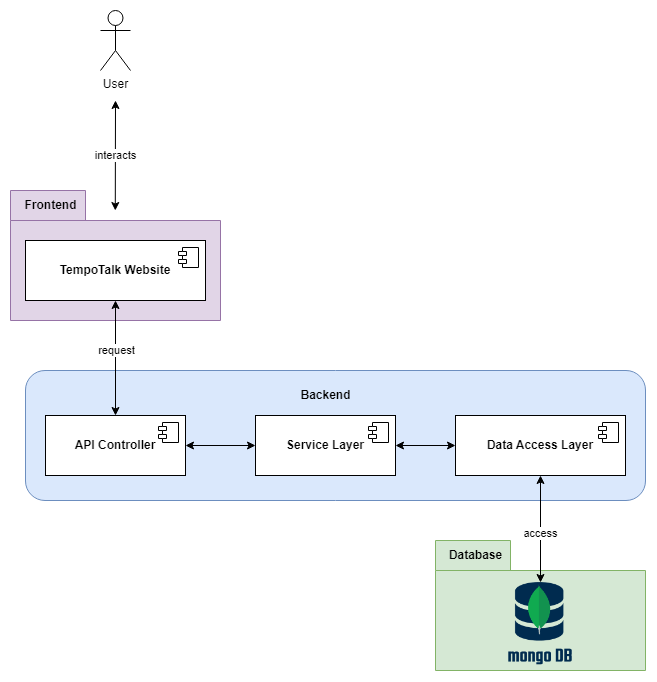

The diagram above was exported from draw.io. Its source (the exported page's mxGraphModel, read from the mxfile embedded in the PNG):
<mxGraphModel dx="1500" dy="746" grid="1" gridSize="10" guides="1" tooltips="1" connect="1" arrows="1" fold="1" page="1" pageScale="1" pageWidth="850" pageHeight="1100" math="0" shadow="0">
  <root>
    <mxCell id="0" />
    <mxCell id="1" parent="0" />
    <mxCell id="5KVdV3TlVwGW6Eez7iV2-33" value="" style="shape=folder;fontStyle=1;spacingTop=10;tabWidth=75;tabHeight=30;tabPosition=left;html=1;whiteSpace=wrap;fillColor=#d5e8d4;strokeColor=#82b366;" vertex="1" parent="1">
      <mxGeometry x="565" y="570" width="210" height="130" as="geometry" />
    </mxCell>
    <mxCell id="5KVdV3TlVwGW6Eez7iV2-14" value="" style="shape=folder;fontStyle=1;spacingTop=10;tabWidth=75;tabHeight=30;tabPosition=left;html=1;whiteSpace=wrap;fillColor=#e1d5e7;strokeColor=#9673a6;" vertex="1" parent="1">
      <mxGeometry x="140" y="220" width="210" height="130" as="geometry" />
    </mxCell>
    <mxCell id="5KVdV3TlVwGW6Eez7iV2-3" value="User" style="shape=umlActor;verticalLabelPosition=bottom;verticalAlign=top;html=1;outlineConnect=0;" vertex="1" parent="1">
      <mxGeometry x="230" y="40" width="30" height="60" as="geometry" />
    </mxCell>
    <mxCell id="5KVdV3TlVwGW6Eez7iV2-11" value="&lt;b&gt;TempoTalk Website&lt;/b&gt;" style="html=1;dropTarget=0;whiteSpace=wrap;" vertex="1" parent="1">
      <mxGeometry x="155" y="270" width="180" height="60" as="geometry" />
    </mxCell>
    <mxCell id="5KVdV3TlVwGW6Eez7iV2-12" value="" style="shape=module;jettyWidth=8;jettyHeight=4;" vertex="1" parent="5KVdV3TlVwGW6Eez7iV2-11">
      <mxGeometry x="1" width="20" height="20" relative="1" as="geometry">
        <mxPoint x="-27" y="7" as="offset" />
      </mxGeometry>
    </mxCell>
    <mxCell id="5KVdV3TlVwGW6Eez7iV2-15" value="&lt;b&gt;Frontend&lt;/b&gt;" style="text;html=1;align=center;verticalAlign=middle;resizable=0;points=[];autosize=1;strokeColor=none;fillColor=none;" vertex="1" parent="1">
      <mxGeometry x="140" y="220" width="80" height="30" as="geometry" />
    </mxCell>
    <mxCell id="5KVdV3TlVwGW6Eez7iV2-18" value="" style="rounded=1;whiteSpace=wrap;html=1;fillColor=#dae8fc;strokeColor=#6c8ebf;" vertex="1" parent="1">
      <mxGeometry x="155" y="400" width="620" height="130" as="geometry" />
    </mxCell>
    <mxCell id="5KVdV3TlVwGW6Eez7iV2-19" value="&lt;b&gt;API Controller&lt;/b&gt;" style="html=1;dropTarget=0;whiteSpace=wrap;" vertex="1" parent="1">
      <mxGeometry x="175" y="445" width="140" height="60" as="geometry" />
    </mxCell>
    <mxCell id="5KVdV3TlVwGW6Eez7iV2-20" value="" style="shape=module;jettyWidth=8;jettyHeight=4;" vertex="1" parent="5KVdV3TlVwGW6Eez7iV2-19">
      <mxGeometry x="1" width="20" height="20" relative="1" as="geometry">
        <mxPoint x="-27" y="7" as="offset" />
      </mxGeometry>
    </mxCell>
    <mxCell id="5KVdV3TlVwGW6Eez7iV2-32" style="edgeStyle=orthogonalEdgeStyle;rounded=0;orthogonalLoop=1;jettySize=auto;html=1;exitX=1;exitY=0.5;exitDx=0;exitDy=0;entryX=0;entryY=0.5;entryDx=0;entryDy=0;startArrow=classic;startFill=1;" edge="1" parent="1" source="5KVdV3TlVwGW6Eez7iV2-21" target="5KVdV3TlVwGW6Eez7iV2-23">
      <mxGeometry relative="1" as="geometry" />
    </mxCell>
    <mxCell id="5KVdV3TlVwGW6Eez7iV2-21" value="&lt;b&gt;Service Layer&lt;/b&gt;" style="html=1;dropTarget=0;whiteSpace=wrap;" vertex="1" parent="1">
      <mxGeometry x="385" y="445" width="140" height="60" as="geometry" />
    </mxCell>
    <mxCell id="5KVdV3TlVwGW6Eez7iV2-22" value="" style="shape=module;jettyWidth=8;jettyHeight=4;" vertex="1" parent="5KVdV3TlVwGW6Eez7iV2-21">
      <mxGeometry x="1" width="20" height="20" relative="1" as="geometry">
        <mxPoint x="-27" y="7" as="offset" />
      </mxGeometry>
    </mxCell>
    <mxCell id="D2-a0VJ5NBK8Q31aFx92-3" style="edgeStyle=orthogonalEdgeStyle;rounded=0;orthogonalLoop=1;jettySize=auto;html=1;exitX=0.5;exitY=1;exitDx=0;exitDy=0;entryX=0.5;entryY=0;entryDx=0;entryDy=0;startArrow=classic;startFill=1;" edge="1" parent="1" source="5KVdV3TlVwGW6Eez7iV2-23" target="D2-a0VJ5NBK8Q31aFx92-1">
      <mxGeometry relative="1" as="geometry" />
    </mxCell>
    <mxCell id="D2-a0VJ5NBK8Q31aFx92-4" value="access" style="edgeLabel;html=1;align=center;verticalAlign=middle;resizable=0;points=[];" vertex="1" connectable="0" parent="D2-a0VJ5NBK8Q31aFx92-3">
      <mxGeometry x="0.0766" y="-1" relative="1" as="geometry">
        <mxPoint as="offset" />
      </mxGeometry>
    </mxCell>
    <mxCell id="5KVdV3TlVwGW6Eez7iV2-23" value="&lt;b&gt;Data Access Layer&lt;/b&gt;" style="html=1;dropTarget=0;whiteSpace=wrap;" vertex="1" parent="1">
      <mxGeometry x="585" y="445" width="170" height="60" as="geometry" />
    </mxCell>
    <mxCell id="5KVdV3TlVwGW6Eez7iV2-24" value="" style="shape=module;jettyWidth=8;jettyHeight=4;" vertex="1" parent="5KVdV3TlVwGW6Eez7iV2-23">
      <mxGeometry x="1" width="20" height="20" relative="1" as="geometry">
        <mxPoint x="-27" y="7" as="offset" />
      </mxGeometry>
    </mxCell>
    <mxCell id="5KVdV3TlVwGW6Eez7iV2-26" value="" style="endArrow=classic;html=1;rounded=0;startArrow=classic;startFill=1;" edge="1" parent="1">
      <mxGeometry width="50" height="50" relative="1" as="geometry">
        <mxPoint x="245" y="130" as="sourcePoint" />
        <mxPoint x="244.79032258064512" y="240" as="targetPoint" />
      </mxGeometry>
    </mxCell>
    <mxCell id="5KVdV3TlVwGW6Eez7iV2-27" value="interacts" style="edgeLabel;html=1;align=center;verticalAlign=middle;resizable=0;points=[];" vertex="1" connectable="0" parent="5KVdV3TlVwGW6Eez7iV2-26">
      <mxGeometry x="-0.0072" y="-1" relative="1" as="geometry">
        <mxPoint as="offset" />
      </mxGeometry>
    </mxCell>
    <mxCell id="5KVdV3TlVwGW6Eez7iV2-29" value="" style="endArrow=classic;startArrow=classic;html=1;rounded=0;entryX=0.5;entryY=1;entryDx=0;entryDy=0;exitX=0.5;exitY=0;exitDx=0;exitDy=0;" edge="1" parent="1" source="5KVdV3TlVwGW6Eez7iV2-19" target="5KVdV3TlVwGW6Eez7iV2-11">
      <mxGeometry width="50" height="50" relative="1" as="geometry">
        <mxPoint x="240" y="430" as="sourcePoint" />
        <mxPoint x="240" y="340" as="targetPoint" />
      </mxGeometry>
    </mxCell>
    <mxCell id="5KVdV3TlVwGW6Eez7iV2-30" value="request" style="edgeLabel;html=1;align=center;verticalAlign=middle;resizable=0;points=[];" vertex="1" connectable="0" parent="5KVdV3TlVwGW6Eez7iV2-29">
      <mxGeometry x="-0.0539" y="-1" relative="1" as="geometry">
        <mxPoint x="-1" y="-11" as="offset" />
      </mxGeometry>
    </mxCell>
    <mxCell id="5KVdV3TlVwGW6Eez7iV2-31" value="" style="endArrow=classic;startArrow=classic;html=1;rounded=0;entryX=0;entryY=0.5;entryDx=0;entryDy=0;exitX=1;exitY=0.5;exitDx=0;exitDy=0;" edge="1" parent="1" source="5KVdV3TlVwGW6Eez7iV2-19" target="5KVdV3TlVwGW6Eez7iV2-21">
      <mxGeometry width="50" height="50" relative="1" as="geometry">
        <mxPoint x="315" y="474.5" as="sourcePoint" />
        <mxPoint x="375" y="474.5" as="targetPoint" />
      </mxGeometry>
    </mxCell>
    <mxCell id="D2-a0VJ5NBK8Q31aFx92-1" value="" style="shape=image;verticalLabelPosition=bottom;labelBackgroundColor=default;verticalAlign=top;aspect=fixed;imageAspect=0;image=https://www.opc-router.de/wp-content/uploads/2021/03/mongodb_thumbnail.png;" vertex="1" parent="1">
      <mxGeometry x="637.2900000000001" y="612" width="65.43" height="88" as="geometry" />
    </mxCell>
    <mxCell id="D2-a0VJ5NBK8Q31aFx92-2" value="&lt;b&gt;Database&lt;/b&gt;" style="text;html=1;align=center;verticalAlign=middle;resizable=0;points=[];autosize=1;strokeColor=none;fillColor=none;" vertex="1" parent="1">
      <mxGeometry x="565" y="570" width="80" height="30" as="geometry" />
    </mxCell>
    <mxCell id="D2-a0VJ5NBK8Q31aFx92-5" value="&lt;b&gt;Backend&lt;/b&gt;" style="text;html=1;align=center;verticalAlign=middle;resizable=0;points=[];autosize=1;strokeColor=none;fillColor=none;" vertex="1" parent="1">
      <mxGeometry x="420" y="410" width="70" height="30" as="geometry" />
    </mxCell>
  </root>
</mxGraphModel>